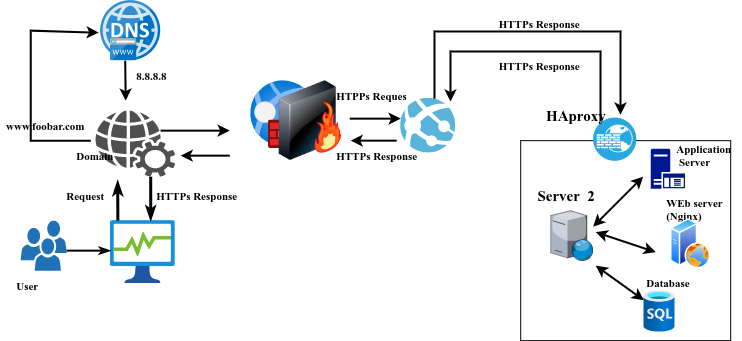

The diagram above was exported from draw.io. Its source (the exported page's mxGraphModel, read from the mxfile embedded in the PNG):
<mxGraphModel dx="1031" dy="532" grid="1" gridSize="10" guides="1" tooltips="1" connect="1" arrows="1" fold="1" page="1" pageScale="1" pageWidth="850" pageHeight="1100" math="0" shadow="0">
  <root>
    <mxCell id="0" />
    <mxCell id="1" parent="0" />
    <mxCell id="iSsredZ8z-Tj2S1cLpi8-1" value="" style="rounded=0;whiteSpace=wrap;html=1;fontFamily=Times New Roman;fontSize=11;fillColor=none;" vertex="1" parent="1">
      <mxGeometry x="690.2" y="269.15" width="210" height="200" as="geometry" />
    </mxCell>
    <mxCell id="iSsredZ8z-Tj2S1cLpi8-2" value="" style="aspect=fixed;html=1;points=[];align=center;image;fontSize=12;image=img/lib/azure2/general/Process_Explorer.svg;" vertex="1" parent="1">
      <mxGeometry x="280" y="349.15" width="64.7" height="62.85" as="geometry" />
    </mxCell>
    <mxCell id="iSsredZ8z-Tj2S1cLpi8-4" value="" style="sketch=0;pointerEvents=1;shadow=0;dashed=0;html=1;strokeColor=none;labelPosition=center;verticalLabelPosition=bottom;verticalAlign=top;outlineConnect=0;align=center;shape=mxgraph.office.users.users;fillColor=#2072B8;" vertex="1" parent="1">
      <mxGeometry x="190.2" y="349.15" width="46" height="50" as="geometry" />
    </mxCell>
    <mxCell id="iSsredZ8z-Tj2S1cLpi8-5" value="" style="sketch=0;pointerEvents=1;shadow=0;dashed=0;html=1;strokeColor=none;fillColor=#505050;labelPosition=center;verticalLabelPosition=bottom;verticalAlign=top;outlineConnect=0;align=center;shape=mxgraph.office.concepts.web_services;" vertex="1" parent="1">
      <mxGeometry x="264.7" y="239.15" width="80" height="66" as="geometry" />
    </mxCell>
    <mxCell id="iSsredZ8z-Tj2S1cLpi8-6" value="" style="aspect=fixed;html=1;points=[];align=center;image;fontSize=12;image=img/lib/azure2/networking/Web_Application_Firewall_Policies_WAF.svg;" vertex="1" parent="1">
      <mxGeometry x="420.2" y="209.15" width="68" height="68" as="geometry" />
    </mxCell>
    <mxCell id="iSsredZ8z-Tj2S1cLpi8-7" value="" style="image;html=1;image=img/lib/clip_art/networking/Firewall-page1_128x128.png" vertex="1" parent="1">
      <mxGeometry x="440.2" y="209.15" width="80" height="80" as="geometry" />
    </mxCell>
    <mxCell id="iSsredZ8z-Tj2S1cLpi8-8" value="" style="sketch=0;aspect=fixed;html=1;points=[];align=center;image;fontSize=12;image=img/lib/mscae/DNS.svg;" vertex="1" parent="1">
      <mxGeometry x="270.2" y="129.15" width="60" height="60" as="geometry" />
    </mxCell>
    <mxCell id="iSsredZ8z-Tj2S1cLpi8-9" value="" style="sketch=0;aspect=fixed;html=1;points=[];align=center;image;fontSize=12;image=img/lib/mscae/CustomDomain.svg;" vertex="1" parent="1">
      <mxGeometry x="280" y="167.15" width="26.19" height="22" as="geometry" />
    </mxCell>
    <mxCell id="iSsredZ8z-Tj2S1cLpi8-10" value="" style="rounded=0;whiteSpace=wrap;html=1;fillColor=none;strokeColor=none;" vertex="1" parent="1">
      <mxGeometry x="399.2" y="209.15" width="110" height="100" as="geometry" />
    </mxCell>
    <mxCell id="iSsredZ8z-Tj2S1cLpi8-11" value="" style="endArrow=classic;html=1;rounded=0;strokeWidth=2;" edge="1" parent="1" target="iSsredZ8z-Tj2S1cLpi8-10">
      <mxGeometry width="50" height="50" relative="1" as="geometry">
        <mxPoint x="330.2" y="259.15" as="sourcePoint" />
        <mxPoint x="380.2" y="209.15" as="targetPoint" />
      </mxGeometry>
    </mxCell>
    <mxCell id="iSsredZ8z-Tj2S1cLpi8-12" value="" style="endArrow=classic;html=1;rounded=0;exitX=0;exitY=0.75;exitDx=0;exitDy=0;strokeWidth=2;" edge="1" parent="1" source="iSsredZ8z-Tj2S1cLpi8-10">
      <mxGeometry width="50" height="50" relative="1" as="geometry">
        <mxPoint x="440.2" y="399.15" as="sourcePoint" />
        <mxPoint x="350.2" y="284.15" as="targetPoint" />
      </mxGeometry>
    </mxCell>
    <mxCell id="iSsredZ8z-Tj2S1cLpi8-13" value="" style="endArrow=classicThin;html=1;rounded=0;strokeWidth=2;endFill=1;" edge="1" parent="1">
      <mxGeometry width="50" height="50" relative="1" as="geometry">
        <mxPoint x="236.2" y="379.15" as="sourcePoint" />
        <mxPoint x="280.2" y="379.15" as="targetPoint" />
      </mxGeometry>
    </mxCell>
    <mxCell id="iSsredZ8z-Tj2S1cLpi8-14" value="" style="endArrow=classicThin;html=1;rounded=0;strokeWidth=3;endFill=1;" edge="1" parent="1">
      <mxGeometry width="50" height="50" relative="1" as="geometry">
        <mxPoint x="320.2" y="305.15" as="sourcePoint" />
        <mxPoint x="320.2" y="349.15" as="targetPoint" />
      </mxGeometry>
    </mxCell>
    <mxCell id="iSsredZ8z-Tj2S1cLpi8-15" value="" style="endArrow=classicThin;html=1;rounded=0;strokeWidth=3;endFill=1;" edge="1" parent="1">
      <mxGeometry width="50" height="50" relative="1" as="geometry">
        <mxPoint x="287.3500000000001" y="349.15" as="sourcePoint" />
        <mxPoint x="287.2" y="309.15" as="targetPoint" />
      </mxGeometry>
    </mxCell>
    <mxCell id="iSsredZ8z-Tj2S1cLpi8-16" value="" style="endArrow=classic;html=1;rounded=0;strokeWidth=2;" edge="1" parent="1">
      <mxGeometry width="50" height="50" relative="1" as="geometry">
        <mxPoint x="294.7" y="189.15" as="sourcePoint" />
        <mxPoint x="295.2" y="229.15" as="targetPoint" />
      </mxGeometry>
    </mxCell>
    <mxCell id="iSsredZ8z-Tj2S1cLpi8-17" value="" style="endArrow=classic;html=1;rounded=0;entryX=-0.033;entryY=0.533;entryDx=0;entryDy=0;entryPerimeter=0;strokeWidth=2;" edge="1" parent="1" target="iSsredZ8z-Tj2S1cLpi8-8">
      <mxGeometry width="50" height="50" relative="1" as="geometry">
        <mxPoint x="260.2" y="269.15" as="sourcePoint" />
        <mxPoint x="220.2" y="218.15" as="targetPoint" />
        <Array as="points">
          <mxPoint x="200.2" y="269.15" />
          <mxPoint x="200.2" y="159.15" />
        </Array>
      </mxGeometry>
    </mxCell>
    <mxCell id="iSsredZ8z-Tj2S1cLpi8-18" value="HTTPs Response" style="text;strokeColor=none;fillColor=none;align=left;verticalAlign=middle;spacingLeft=4;spacingRight=4;overflow=hidden;points=[[0,0.5],[1,0.5]];portConstraint=eastwest;rotatable=0;fontFamily=Times New Roman;fontSize=11;fontStyle=1" vertex="1" parent="1">
      <mxGeometry x="320.2" y="309.15" width="110" height="30" as="geometry" />
    </mxCell>
    <mxCell id="iSsredZ8z-Tj2S1cLpi8-19" value="User" style="text;strokeColor=none;fillColor=none;align=left;verticalAlign=middle;spacingLeft=4;spacingRight=4;overflow=hidden;points=[[0,0.5],[1,0.5]];portConstraint=eastwest;rotatable=0;fontFamily=Times New Roman;fontSize=11;fontStyle=1" vertex="1" parent="1">
      <mxGeometry x="180.2" y="399.15" width="40" height="30" as="geometry" />
    </mxCell>
    <mxCell id="iSsredZ8z-Tj2S1cLpi8-20" value="Domain" style="text;strokeColor=none;fillColor=none;align=left;verticalAlign=middle;spacingLeft=4;spacingRight=4;overflow=hidden;points=[[0,0.5],[1,0.5]];portConstraint=eastwest;rotatable=0;fontFamily=Times New Roman;fontSize=11;fontStyle=1" vertex="1" parent="1">
      <mxGeometry x="240.2" y="269.15" width="50" height="30" as="geometry" />
    </mxCell>
    <mxCell id="iSsredZ8z-Tj2S1cLpi8-21" value="www.foobar.com" style="text;strokeColor=none;fillColor=none;align=left;verticalAlign=middle;spacingLeft=4;spacingRight=4;overflow=hidden;points=[[0,0.5],[1,0.5]];portConstraint=eastwest;rotatable=0;fontFamily=Times New Roman;fontSize=11;fontStyle=1" vertex="1" parent="1">
      <mxGeometry x="170" y="239.15" width="110" height="30" as="geometry" />
    </mxCell>
    <mxCell id="iSsredZ8z-Tj2S1cLpi8-22" value="8.8.8.8" style="text;strokeColor=none;fillColor=none;align=left;verticalAlign=middle;spacingLeft=4;spacingRight=4;overflow=hidden;points=[[0,0.5],[1,0.5]];portConstraint=eastwest;rotatable=0;fontFamily=Times New Roman;fontSize=11;fontStyle=1" vertex="1" parent="1">
      <mxGeometry x="300.2" y="189.15" width="110" height="30" as="geometry" />
    </mxCell>
    <mxCell id="iSsredZ8z-Tj2S1cLpi8-23" value="Request" style="text;strokeColor=none;fillColor=none;align=left;verticalAlign=middle;spacingLeft=4;spacingRight=4;overflow=hidden;points=[[0,0.5],[1,0.5]];portConstraint=eastwest;rotatable=0;fontFamily=Times New Roman;fontSize=11;fontStyle=1" vertex="1" parent="1">
      <mxGeometry x="230.2" y="309.15" width="110" height="30" as="geometry" />
    </mxCell>
    <mxCell id="iSsredZ8z-Tj2S1cLpi8-24" value="" style="sketch=0;aspect=fixed;html=1;points=[];align=center;image;fontSize=12;image=img/lib/mscae/App_Services.svg;fontFamily=Times New Roman;fillColor=none;" vertex="1" parent="1">
      <mxGeometry x="570.2" y="226.65" width="55" height="55" as="geometry" />
    </mxCell>
    <mxCell id="iSsredZ8z-Tj2S1cLpi8-27" value="" style="fillColor=#28A8E0;verticalLabelPosition=bottom;sketch=0;html=1;strokeColor=#ffffff;verticalAlign=top;align=center;points=[[0.145,0.145,0],[0.5,0,0],[0.855,0.145,0],[1,0.5,0],[0.855,0.855,0],[0.5,1,0],[0.145,0.855,0],[0,0.5,0]];pointerEvents=1;shape=mxgraph.cisco_safe.compositeIcon;bgIcon=ellipse;resIcon=mxgraph.cisco_safe.capability.web_application_firewall;fontFamily=Times New Roman;fontSize=11;" vertex="1" parent="1">
      <mxGeometry x="762.7" y="246.14999999999998" width="43" height="43" as="geometry" />
    </mxCell>
    <mxCell id="iSsredZ8z-Tj2S1cLpi8-28" value="" style="verticalLabelPosition=bottom;sketch=0;aspect=fixed;html=1;verticalAlign=top;strokeColor=none;align=center;outlineConnect=0;shape=mxgraph.citrix.web_server;fontFamily=Times New Roman;fontSize=11;fillColor=none;" vertex="1" parent="1">
      <mxGeometry x="720.2" y="339.15" width="42.5" height="50" as="geometry" />
    </mxCell>
    <mxCell id="iSsredZ8z-Tj2S1cLpi8-29" value="" style="aspect=fixed;html=1;points=[];align=center;image;fontSize=12;image=img/lib/azure2/databases/SQL_Database.svg;" vertex="1" parent="1">
      <mxGeometry x="813.4000000000001" y="419.15" width="31.2" height="41.6" as="geometry" />
    </mxCell>
    <mxCell id="iSsredZ8z-Tj2S1cLpi8-30" value="" style="sketch=0;aspect=fixed;pointerEvents=1;shadow=0;dashed=0;html=1;strokeColor=none;labelPosition=center;verticalLabelPosition=bottom;verticalAlign=top;align=center;fillColor=#00188D;shape=mxgraph.mscae.enterprise.application_server;fontFamily=Times New Roman;fontSize=11;" vertex="1" parent="1">
      <mxGeometry x="820.2" y="277.15" width="34.4" height="40" as="geometry" />
    </mxCell>
    <mxCell id="iSsredZ8z-Tj2S1cLpi8-31" value="Application&#10; Server" style="text;strokeColor=none;fillColor=none;align=left;verticalAlign=top;spacingLeft=4;spacingRight=4;overflow=hidden;rotatable=0;points=[[0,0.5],[1,0.5]];portConstraint=eastwest;fontFamily=Times New Roman;fontSize=11;fontStyle=1" vertex="1" parent="1">
      <mxGeometry x="840.2" y="265.15" width="70" height="40" as="geometry" />
    </mxCell>
    <mxCell id="iSsredZ8z-Tj2S1cLpi8-32" value="" style="endArrow=classic;html=1;rounded=0;fontFamily=Times New Roman;fontSize=11;strokeWidth=2;" edge="1" parent="1">
      <mxGeometry width="50" height="50" relative="1" as="geometry">
        <mxPoint x="519.2" y="247.15" as="sourcePoint" />
        <mxPoint x="570.2" y="247.15" as="targetPoint" />
      </mxGeometry>
    </mxCell>
    <mxCell id="iSsredZ8z-Tj2S1cLpi8-33" value="" style="endArrow=classic;html=1;rounded=0;fontFamily=Times New Roman;fontSize=11;strokeWidth=2;entryX=1;entryY=0.75;entryDx=0;entryDy=0;exitX=-0.073;exitY=0.773;exitDx=0;exitDy=0;exitPerimeter=0;" edge="1" parent="1" source="iSsredZ8z-Tj2S1cLpi8-24" target="iSsredZ8z-Tj2S1cLpi8-7">
      <mxGeometry width="50" height="50" relative="1" as="geometry">
        <mxPoint x="480.2" y="349.15" as="sourcePoint" />
        <mxPoint x="530.2" y="299.15" as="targetPoint" />
      </mxGeometry>
    </mxCell>
    <mxCell id="iSsredZ8z-Tj2S1cLpi8-35" value="" style="endArrow=classic;html=1;rounded=0;fontFamily=Times New Roman;fontSize=11;strokeWidth=2;exitX=0.615;exitY=0.006;exitDx=0;exitDy=0;exitPerimeter=0;entryX=1;entryY=0.5;entryDx=0;entryDy=0;" edge="1" parent="1" source="iSsredZ8z-Tj2S1cLpi8-24" target="iSsredZ8z-Tj2S1cLpi8-59">
      <mxGeometry width="50" height="50" relative="1" as="geometry">
        <mxPoint x="480.2" y="349.15" as="sourcePoint" />
        <mxPoint x="530.2" y="299.15" as="targetPoint" />
        <Array as="points">
          <mxPoint x="604" y="160" />
          <mxPoint x="790" y="160" />
        </Array>
      </mxGeometry>
    </mxCell>
    <mxCell id="iSsredZ8z-Tj2S1cLpi8-36" value="" style="endArrow=classic;html=1;rounded=0;fontFamily=Times New Roman;fontSize=11;strokeWidth=2;entryX=0.905;entryY=0.061;entryDx=0;entryDy=0;entryPerimeter=0;" edge="1" parent="1" target="iSsredZ8z-Tj2S1cLpi8-24">
      <mxGeometry width="50" height="50" relative="1" as="geometry">
        <mxPoint x="770" y="250" as="sourcePoint" />
        <mxPoint x="580.2" y="289.15" as="targetPoint" />
        <Array as="points">
          <mxPoint x="770" y="180" />
          <mxPoint x="620" y="180" />
        </Array>
      </mxGeometry>
    </mxCell>
    <mxCell id="iSsredZ8z-Tj2S1cLpi8-40" value="HTPPs Request" style="text;strokeColor=none;fillColor=none;align=left;verticalAlign=middle;spacingLeft=4;spacingRight=4;overflow=hidden;points=[[0,0.5],[1,0.5]];portConstraint=eastwest;rotatable=0;fontFamily=Times New Roman;fontSize=11;fontStyle=1" vertex="1" parent="1">
      <mxGeometry x="500.2" y="209.15" width="80" height="30" as="geometry" />
    </mxCell>
    <mxCell id="iSsredZ8z-Tj2S1cLpi8-41" value="HTTPs Response" style="text;strokeColor=none;fillColor=none;align=left;verticalAlign=middle;spacingLeft=4;spacingRight=4;overflow=hidden;points=[[0,0.5],[1,0.5]];portConstraint=eastwest;rotatable=0;fontFamily=Times New Roman;fontSize=11;fontStyle=1" vertex="1" parent="1">
      <mxGeometry x="500.2" y="269.15" width="100" height="30" as="geometry" />
    </mxCell>
    <mxCell id="iSsredZ8z-Tj2S1cLpi8-44" value="HTTPs Response" style="text;strokeColor=none;fillColor=none;align=left;verticalAlign=middle;spacingLeft=4;spacingRight=4;overflow=hidden;points=[[0,0.5],[1,0.5]];portConstraint=eastwest;rotatable=0;fontFamily=Times New Roman;fontSize=11;fontStyle=1" vertex="1" parent="1">
      <mxGeometry x="662.7" y="179.14999999999998" width="100" height="30" as="geometry" />
    </mxCell>
    <mxCell id="iSsredZ8z-Tj2S1cLpi8-45" value="HTTPs Response" style="text;strokeColor=none;fillColor=none;align=left;verticalAlign=middle;spacingLeft=4;spacingRight=4;overflow=hidden;points=[[0,0.5],[1,0.5]];portConstraint=eastwest;rotatable=0;fontFamily=Times New Roman;fontSize=11;fontStyle=1" vertex="1" parent="1">
      <mxGeometry x="662.7" y="137.14999999999998" width="100" height="30" as="geometry" />
    </mxCell>
    <mxCell id="iSsredZ8z-Tj2S1cLpi8-46" value="" style="endArrow=classic;startArrow=classic;html=1;rounded=0;fontFamily=Times New Roman;fontSize=11;strokeWidth=2;" edge="1" parent="1">
      <mxGeometry width="50" height="50" relative="1" as="geometry">
        <mxPoint x="762.7" y="355.15" as="sourcePoint" />
        <mxPoint x="812.7" y="305.15" as="targetPoint" />
      </mxGeometry>
    </mxCell>
    <mxCell id="iSsredZ8z-Tj2S1cLpi8-47" value="" style="endArrow=classic;startArrow=classic;html=1;rounded=0;fontFamily=Times New Roman;fontSize=11;strokeWidth=2;" edge="1" parent="1" target="iSsredZ8z-Tj2S1cLpi8-29">
      <mxGeometry width="50" height="50" relative="1" as="geometry">
        <mxPoint x="765.2" y="394.15" as="sourcePoint" />
        <mxPoint x="815.2" y="344.15" as="targetPoint" />
      </mxGeometry>
    </mxCell>
    <mxCell id="iSsredZ8z-Tj2S1cLpi8-48" value="WEb server&#10;(Nginx)" style="text;strokeColor=none;fillColor=none;align=left;verticalAlign=top;spacingLeft=4;spacingRight=4;overflow=hidden;rotatable=0;points=[[0,0.5],[1,0.5]];portConstraint=eastwest;fontFamily=Times New Roman;fontSize=11;fontStyle=1" vertex="1" parent="1">
      <mxGeometry x="830.2" y="318.57" width="70" height="27.15" as="geometry" />
    </mxCell>
    <mxCell id="iSsredZ8z-Tj2S1cLpi8-50" value="Database" style="text;strokeColor=none;fillColor=none;align=left;verticalAlign=top;spacingLeft=4;spacingRight=4;overflow=hidden;rotatable=0;points=[[0,0.5],[1,0.5]];portConstraint=eastwest;fontFamily=Times New Roman;fontSize=11;fontStyle=1" vertex="1" parent="1">
      <mxGeometry x="810.2" y="399.15" width="70" height="27.15" as="geometry" />
    </mxCell>
    <mxCell id="iSsredZ8z-Tj2S1cLpi8-51" value="" style="aspect=fixed;perimeter=ellipsePerimeter;html=1;align=center;shadow=0;dashed=0;spacingTop=3;image;image=img/lib/active_directory/web_server.svg;fontFamily=Times New Roman;fontSize=11;fillColor=none;" vertex="1" parent="1">
      <mxGeometry x="840.2" y="347.15" width="40" height="50" as="geometry" />
    </mxCell>
    <mxCell id="iSsredZ8z-Tj2S1cLpi8-54" value="" style="endArrow=classic;startArrow=classic;html=1;rounded=0;fontFamily=Times New Roman;fontSize=11;strokeWidth=2;" edge="1" parent="1">
      <mxGeometry width="50" height="50" relative="1" as="geometry">
        <mxPoint x="765.2" y="360.65" as="sourcePoint" />
        <mxPoint x="825.2" y="380.65" as="targetPoint" />
      </mxGeometry>
    </mxCell>
    <mxCell id="iSsredZ8z-Tj2S1cLpi8-57" value="Server  2" style="text;strokeColor=none;fillColor=none;align=left;verticalAlign=middle;spacingLeft=4;spacingRight=4;overflow=hidden;points=[[0,0.5],[1,0.5]];portConstraint=eastwest;rotatable=0;fontFamily=Times New Roman;fontSize=15;fontStyle=1" vertex="1" parent="1">
      <mxGeometry x="701.45" y="308.15" width="80" height="31" as="geometry" />
    </mxCell>
    <mxCell id="iSsredZ8z-Tj2S1cLpi8-59" value="HAproxy" style="text;strokeColor=none;fillColor=none;align=left;verticalAlign=middle;spacingLeft=4;spacingRight=4;overflow=hidden;points=[[0,0.5],[1,0.5]];portConstraint=eastwest;rotatable=0;fontFamily=Times New Roman;fontSize=15;fontStyle=1" vertex="1" parent="1">
      <mxGeometry x="710" y="228.15000000000003" width="80" height="30" as="geometry" />
    </mxCell>
  </root>
</mxGraphModel>